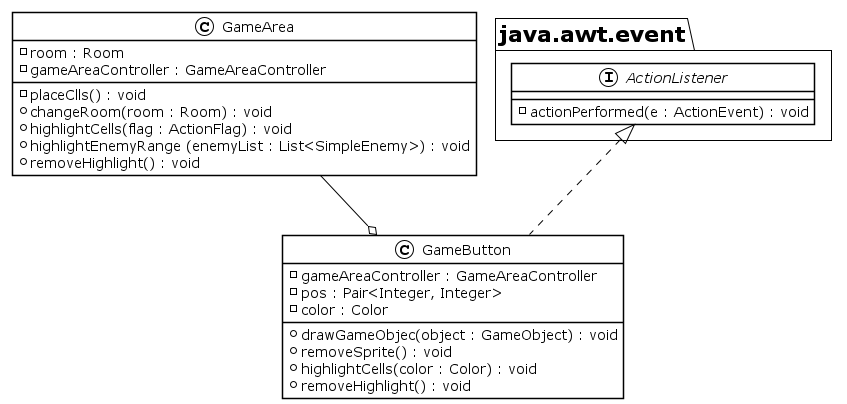

The diagram above was rendered by PlantUML. Its source (embedded in the PNG):
@startuml GameArea
!theme plain

class GameArea{
    - room : Room
    - gameAreaController : GameAreaController
    - placeClls() : void
    + changeRoom(room : Room) : void
    + highlightCells(flag : ActionFlag) : void
    + highlightEnemyRange (enemyList : List<SimpleEnemy>) : void
    + removeHighlight() : void
} 

class GameButton{
    - gameAreaController : GameAreaController
    - pos : Pair<Integer, Integer>
    - color : Color
    + drawGameObjec(object : GameObject) : void
    + removeSprite() : void
    + highlightCells(color : Color) : void
    + removeHighlight() : void
}

interface java.awt.event.ActionListener{
    - actionPerformed(e : ActionEvent) : void
}

GameArea --o GameButton
class GameButton implements java.awt.event.ActionListener
@enduml